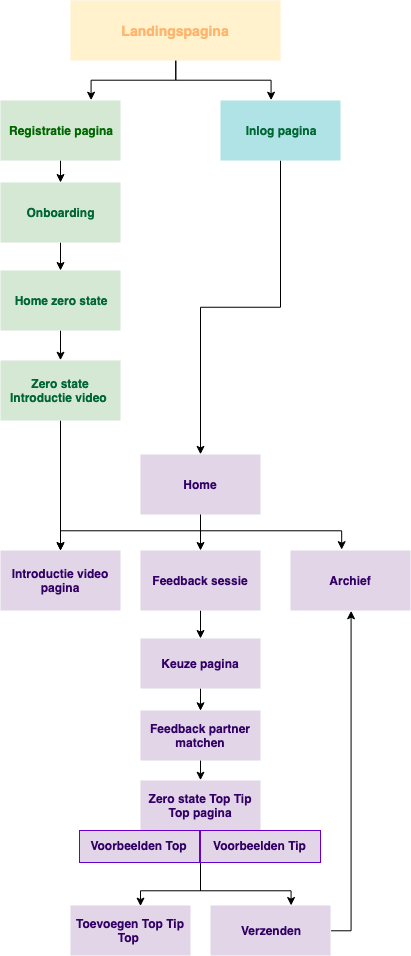

The diagram above was exported from draw.io. Its source (the exported page's mxGraphModel, read from the mxfile embedded in the PNG):
<mxGraphModel dx="1060" dy="735" grid="1" gridSize="10" guides="1" tooltips="1" connect="1" arrows="1" fold="1" page="1" pageScale="1" pageWidth="1654" pageHeight="1169" math="0" shadow="0">
  <root>
    <mxCell id="xpYgx8f2lFqvf0iGxkgm-0" />
    <mxCell id="xpYgx8f2lFqvf0iGxkgm-1" parent="xpYgx8f2lFqvf0iGxkgm-0" />
    <mxCell id="xpYgx8f2lFqvf0iGxkgm-5" style="edgeStyle=orthogonalEdgeStyle;rounded=0;orthogonalLoop=1;jettySize=auto;html=1;exitX=0.5;exitY=1;exitDx=0;exitDy=0;entryX=0.75;entryY=0;entryDx=0;entryDy=0;" edge="1" parent="xpYgx8f2lFqvf0iGxkgm-1" source="xpYgx8f2lFqvf0iGxkgm-2" target="xpYgx8f2lFqvf0iGxkgm-4">
      <mxGeometry relative="1" as="geometry" />
    </mxCell>
    <mxCell id="xpYgx8f2lFqvf0iGxkgm-6" style="edgeStyle=orthogonalEdgeStyle;rounded=0;orthogonalLoop=1;jettySize=auto;html=1;exitX=0.5;exitY=1;exitDx=0;exitDy=0;entryX=0.417;entryY=0;entryDx=0;entryDy=0;entryPerimeter=0;" edge="1" parent="xpYgx8f2lFqvf0iGxkgm-1" source="xpYgx8f2lFqvf0iGxkgm-2" target="xpYgx8f2lFqvf0iGxkgm-3">
      <mxGeometry relative="1" as="geometry" />
    </mxCell>
    <mxCell id="xpYgx8f2lFqvf0iGxkgm-2" value="&lt;font style=&quot;font-size: 14px&quot; color=&quot;#ffb570&quot;&gt;&lt;b&gt;Landingspagina&lt;/b&gt;&lt;/font&gt;" style="rounded=0;whiteSpace=wrap;html=1;fillColor=#fff2cc;strokeColor=none;" vertex="1" parent="xpYgx8f2lFqvf0iGxkgm-1">
      <mxGeometry x="850" y="70" width="210" height="60" as="geometry" />
    </mxCell>
    <mxCell id="xpYgx8f2lFqvf0iGxkgm-20" style="edgeStyle=orthogonalEdgeStyle;rounded=0;orthogonalLoop=1;jettySize=auto;html=1;entryX=0.5;entryY=0;entryDx=0;entryDy=0;" edge="1" parent="xpYgx8f2lFqvf0iGxkgm-1" source="xpYgx8f2lFqvf0iGxkgm-3" target="xpYgx8f2lFqvf0iGxkgm-18">
      <mxGeometry relative="1" as="geometry" />
    </mxCell>
    <mxCell id="xpYgx8f2lFqvf0iGxkgm-3" value="&lt;b&gt;&lt;font color=&quot;#006633&quot;&gt;Inlog pagina&lt;/font&gt;&lt;/b&gt;" style="rounded=0;whiteSpace=wrap;html=1;fillColor=#b0e3e6;strokeColor=none;" vertex="1" parent="xpYgx8f2lFqvf0iGxkgm-1">
      <mxGeometry x="1000" y="170" width="120" height="60" as="geometry" />
    </mxCell>
    <mxCell id="xpYgx8f2lFqvf0iGxkgm-8" value="" style="edgeStyle=orthogonalEdgeStyle;rounded=0;orthogonalLoop=1;jettySize=auto;html=1;" edge="1" parent="xpYgx8f2lFqvf0iGxkgm-1" source="xpYgx8f2lFqvf0iGxkgm-4" target="xpYgx8f2lFqvf0iGxkgm-7">
      <mxGeometry relative="1" as="geometry" />
    </mxCell>
    <mxCell id="xpYgx8f2lFqvf0iGxkgm-4" value="&lt;b&gt;&lt;font color=&quot;#006600&quot;&gt;Registratie pagina&lt;/font&gt;&lt;/b&gt;" style="rounded=0;whiteSpace=wrap;html=1;fillColor=#d5e8d4;strokeColor=none;" vertex="1" parent="xpYgx8f2lFqvf0iGxkgm-1">
      <mxGeometry x="780" y="170" width="120" height="60" as="geometry" />
    </mxCell>
    <mxCell id="xpYgx8f2lFqvf0iGxkgm-10" value="" style="edgeStyle=orthogonalEdgeStyle;rounded=0;orthogonalLoop=1;jettySize=auto;html=1;" edge="1" parent="xpYgx8f2lFqvf0iGxkgm-1" source="xpYgx8f2lFqvf0iGxkgm-7" target="xpYgx8f2lFqvf0iGxkgm-9">
      <mxGeometry relative="1" as="geometry" />
    </mxCell>
    <mxCell id="xpYgx8f2lFqvf0iGxkgm-7" value="&lt;b&gt;&lt;font color=&quot;#006633&quot;&gt;Onboarding&lt;/font&gt;&lt;/b&gt;" style="rounded=0;whiteSpace=wrap;html=1;fillColor=#d5e8d4;strokeColor=none;" vertex="1" parent="xpYgx8f2lFqvf0iGxkgm-1">
      <mxGeometry x="780" y="252" width="120" height="60" as="geometry" />
    </mxCell>
    <mxCell id="xpYgx8f2lFqvf0iGxkgm-14" style="edgeStyle=orthogonalEdgeStyle;rounded=0;orthogonalLoop=1;jettySize=auto;html=1;entryX=0.5;entryY=0;entryDx=0;entryDy=0;" edge="1" parent="xpYgx8f2lFqvf0iGxkgm-1" source="xpYgx8f2lFqvf0iGxkgm-9" target="xpYgx8f2lFqvf0iGxkgm-11">
      <mxGeometry relative="1" as="geometry" />
    </mxCell>
    <mxCell id="xpYgx8f2lFqvf0iGxkgm-9" value="&lt;b&gt;&lt;font color=&quot;#006633&quot;&gt;Home zero state&lt;/font&gt;&lt;/b&gt;" style="rounded=0;whiteSpace=wrap;html=1;fillColor=#d5e8d4;strokeColor=none;" vertex="1" parent="xpYgx8f2lFqvf0iGxkgm-1">
      <mxGeometry x="780" y="340" width="120" height="60" as="geometry" />
    </mxCell>
    <mxCell id="xpYgx8f2lFqvf0iGxkgm-17" value="" style="edgeStyle=orthogonalEdgeStyle;rounded=0;orthogonalLoop=1;jettySize=auto;html=1;" edge="1" parent="xpYgx8f2lFqvf0iGxkgm-1" source="xpYgx8f2lFqvf0iGxkgm-11" target="xpYgx8f2lFqvf0iGxkgm-15">
      <mxGeometry relative="1" as="geometry" />
    </mxCell>
    <mxCell id="xpYgx8f2lFqvf0iGxkgm-11" value="&lt;b&gt;&lt;font color=&quot;#006633&quot;&gt;Zero state Introductie video&amp;nbsp;&lt;/font&gt;&lt;/b&gt;" style="rounded=0;whiteSpace=wrap;html=1;fillColor=#d5e8d4;strokeColor=none;" vertex="1" parent="xpYgx8f2lFqvf0iGxkgm-1">
      <mxGeometry x="780" y="430" width="120" height="60" as="geometry" />
    </mxCell>
    <mxCell id="xpYgx8f2lFqvf0iGxkgm-15" value="&lt;b&gt;&lt;font color=&quot;#330066&quot;&gt;Introductie video pagina&lt;/font&gt;&lt;/b&gt;" style="rounded=0;whiteSpace=wrap;html=1;fillColor=#e1d5e7;strokeColor=none;" vertex="1" parent="xpYgx8f2lFqvf0iGxkgm-1">
      <mxGeometry x="780" y="620" width="120" height="60" as="geometry" />
    </mxCell>
    <mxCell id="xpYgx8f2lFqvf0iGxkgm-23" value="" style="edgeStyle=orthogonalEdgeStyle;rounded=0;orthogonalLoop=1;jettySize=auto;html=1;" edge="1" parent="xpYgx8f2lFqvf0iGxkgm-1" source="xpYgx8f2lFqvf0iGxkgm-18" target="xpYgx8f2lFqvf0iGxkgm-21">
      <mxGeometry relative="1" as="geometry" />
    </mxCell>
    <mxCell id="xpYgx8f2lFqvf0iGxkgm-25" style="edgeStyle=orthogonalEdgeStyle;rounded=0;orthogonalLoop=1;jettySize=auto;html=1;exitX=0.5;exitY=1;exitDx=0;exitDy=0;entryX=0.422;entryY=-0.017;entryDx=0;entryDy=0;entryPerimeter=0;" edge="1" parent="xpYgx8f2lFqvf0iGxkgm-1" source="xpYgx8f2lFqvf0iGxkgm-18" target="xpYgx8f2lFqvf0iGxkgm-22">
      <mxGeometry relative="1" as="geometry">
        <Array as="points">
          <mxPoint x="980" y="600" />
          <mxPoint x="1121" y="600" />
        </Array>
      </mxGeometry>
    </mxCell>
    <mxCell id="xpYgx8f2lFqvf0iGxkgm-26" style="edgeStyle=orthogonalEdgeStyle;rounded=0;orthogonalLoop=1;jettySize=auto;html=1;exitX=0.5;exitY=1;exitDx=0;exitDy=0;entryX=0.5;entryY=0;entryDx=0;entryDy=0;" edge="1" parent="xpYgx8f2lFqvf0iGxkgm-1" source="xpYgx8f2lFqvf0iGxkgm-18" target="xpYgx8f2lFqvf0iGxkgm-15">
      <mxGeometry relative="1" as="geometry">
        <Array as="points">
          <mxPoint x="980" y="600" />
          <mxPoint x="840" y="600" />
        </Array>
      </mxGeometry>
    </mxCell>
    <mxCell id="xpYgx8f2lFqvf0iGxkgm-18" value="&lt;b&gt;&lt;font color=&quot;#330066&quot;&gt;Home&lt;/font&gt;&lt;/b&gt;" style="rounded=0;whiteSpace=wrap;html=1;fillColor=#e1d5e7;strokeColor=none;" vertex="1" parent="xpYgx8f2lFqvf0iGxkgm-1">
      <mxGeometry x="920" y="524" width="120" height="60" as="geometry" />
    </mxCell>
    <mxCell id="xpYgx8f2lFqvf0iGxkgm-28" value="" style="edgeStyle=orthogonalEdgeStyle;rounded=0;orthogonalLoop=1;jettySize=auto;html=1;" edge="1" parent="xpYgx8f2lFqvf0iGxkgm-1" source="xpYgx8f2lFqvf0iGxkgm-21" target="xpYgx8f2lFqvf0iGxkgm-27">
      <mxGeometry relative="1" as="geometry" />
    </mxCell>
    <mxCell id="xpYgx8f2lFqvf0iGxkgm-21" value="&lt;b&gt;&lt;font color=&quot;#330066&quot;&gt;Feedback sessie&lt;/font&gt;&lt;/b&gt;" style="rounded=0;whiteSpace=wrap;html=1;fillColor=#e1d5e7;strokeColor=none;" vertex="1" parent="xpYgx8f2lFqvf0iGxkgm-1">
      <mxGeometry x="920" y="620" width="120" height="60" as="geometry" />
    </mxCell>
    <mxCell id="xpYgx8f2lFqvf0iGxkgm-22" value="&lt;b&gt;&lt;font color=&quot;#330066&quot;&gt;Archief&lt;/font&gt;&lt;/b&gt;" style="rounded=0;whiteSpace=wrap;html=1;fillColor=#e1d5e7;strokeColor=none;" vertex="1" parent="xpYgx8f2lFqvf0iGxkgm-1">
      <mxGeometry x="1070" y="620" width="120" height="60" as="geometry" />
    </mxCell>
    <mxCell id="xpYgx8f2lFqvf0iGxkgm-36" style="edgeStyle=orthogonalEdgeStyle;rounded=0;orthogonalLoop=1;jettySize=auto;html=1;exitX=0.5;exitY=1;exitDx=0;exitDy=0;entryX=0.5;entryY=0;entryDx=0;entryDy=0;" edge="1" parent="xpYgx8f2lFqvf0iGxkgm-1" source="xpYgx8f2lFqvf0iGxkgm-27" target="xpYgx8f2lFqvf0iGxkgm-29">
      <mxGeometry relative="1" as="geometry" />
    </mxCell>
    <mxCell id="xpYgx8f2lFqvf0iGxkgm-27" value="&lt;b&gt;&lt;font color=&quot;#330066&quot;&gt;Keuze pagina&lt;/font&gt;&lt;/b&gt;" style="rounded=0;whiteSpace=wrap;html=1;fillColor=#e1d5e7;strokeColor=none;" vertex="1" parent="xpYgx8f2lFqvf0iGxkgm-1">
      <mxGeometry x="920" y="708" width="120" height="50" as="geometry" />
    </mxCell>
    <mxCell id="xpYgx8f2lFqvf0iGxkgm-38" style="edgeStyle=orthogonalEdgeStyle;rounded=0;orthogonalLoop=1;jettySize=auto;html=1;exitX=0.5;exitY=1;exitDx=0;exitDy=0;entryX=0.5;entryY=0;entryDx=0;entryDy=0;" edge="1" parent="xpYgx8f2lFqvf0iGxkgm-1" source="xpYgx8f2lFqvf0iGxkgm-29" target="xpYgx8f2lFqvf0iGxkgm-37">
      <mxGeometry relative="1" as="geometry" />
    </mxCell>
    <mxCell id="xpYgx8f2lFqvf0iGxkgm-29" value="&lt;b&gt;&lt;font color=&quot;#330066&quot;&gt;Feedback partner matchen&lt;/font&gt;&lt;/b&gt;" style="rounded=0;whiteSpace=wrap;html=1;fillColor=#e1d5e7;strokeColor=none;" vertex="1" parent="xpYgx8f2lFqvf0iGxkgm-1">
      <mxGeometry x="920" y="780" width="120" height="50" as="geometry" />
    </mxCell>
    <mxCell id="xpYgx8f2lFqvf0iGxkgm-45" style="edgeStyle=orthogonalEdgeStyle;rounded=0;orthogonalLoop=1;jettySize=auto;html=1;exitX=0.5;exitY=1;exitDx=0;exitDy=0;" edge="1" parent="xpYgx8f2lFqvf0iGxkgm-1">
      <mxGeometry relative="1" as="geometry">
        <mxPoint x="969.8333333333335" y="899.8333333333335" as="sourcePoint" />
        <mxPoint x="919.8333333333335" y="975" as="targetPoint" />
        <Array as="points">
          <mxPoint x="980" y="900" />
          <mxPoint x="980" y="960" />
          <mxPoint x="920" y="960" />
        </Array>
      </mxGeometry>
    </mxCell>
    <mxCell id="xpYgx8f2lFqvf0iGxkgm-46" style="edgeStyle=orthogonalEdgeStyle;rounded=0;orthogonalLoop=1;jettySize=auto;html=1;exitX=0.5;exitY=1;exitDx=0;exitDy=0;" edge="1" parent="xpYgx8f2lFqvf0iGxkgm-1" source="xpYgx8f2lFqvf0iGxkgm-37" target="xpYgx8f2lFqvf0iGxkgm-39">
      <mxGeometry relative="1" as="geometry">
        <Array as="points">
          <mxPoint x="980" y="960" />
          <mxPoint x="1070" y="960" />
        </Array>
      </mxGeometry>
    </mxCell>
    <mxCell id="xpYgx8f2lFqvf0iGxkgm-37" value="&lt;b&gt;&lt;font color=&quot;#330066&quot;&gt;Zero state Top Tip Top pagina&lt;/font&gt;&lt;/b&gt;" style="rounded=0;whiteSpace=wrap;html=1;fillColor=#e1d5e7;strokeColor=none;" vertex="1" parent="xpYgx8f2lFqvf0iGxkgm-1">
      <mxGeometry x="920" y="850" width="120" height="50" as="geometry" />
    </mxCell>
    <mxCell id="xpYgx8f2lFqvf0iGxkgm-47" style="edgeStyle=orthogonalEdgeStyle;rounded=0;orthogonalLoop=1;jettySize=auto;html=1;exitX=1;exitY=0.5;exitDx=0;exitDy=0;entryX=0.5;entryY=1;entryDx=0;entryDy=0;" edge="1" parent="xpYgx8f2lFqvf0iGxkgm-1" source="xpYgx8f2lFqvf0iGxkgm-39" target="xpYgx8f2lFqvf0iGxkgm-22">
      <mxGeometry relative="1" as="geometry" />
    </mxCell>
    <mxCell id="xpYgx8f2lFqvf0iGxkgm-39" value="&lt;font color=&quot;#330066&quot;&gt;&lt;b&gt;Verzenden&lt;/b&gt;&lt;/font&gt;" style="rounded=0;whiteSpace=wrap;html=1;fillColor=#e1d5e7;strokeColor=none;" vertex="1" parent="xpYgx8f2lFqvf0iGxkgm-1">
      <mxGeometry x="990" y="975" width="120" height="50" as="geometry" />
    </mxCell>
    <mxCell id="xpYgx8f2lFqvf0iGxkgm-40" value="&lt;font color=&quot;#330066&quot;&gt;&lt;b&gt;Voorbeelden Top&lt;/b&gt;&lt;/font&gt;" style="rounded=0;whiteSpace=wrap;html=1;fillColor=#e1d5e7;strokeColor=#6600CC;" vertex="1" parent="xpYgx8f2lFqvf0iGxkgm-1">
      <mxGeometry x="859" y="900" width="120" height="32" as="geometry" />
    </mxCell>
    <mxCell id="xpYgx8f2lFqvf0iGxkgm-41" value="&lt;font color=&quot;#330066&quot;&gt;&lt;b&gt;Voorbeelden Tip&lt;/b&gt;&lt;/font&gt;" style="rounded=0;whiteSpace=wrap;html=1;fillColor=#e1d5e7;strokeColor=#6600CC;gradientColor=none;" vertex="1" parent="xpYgx8f2lFqvf0iGxkgm-1">
      <mxGeometry x="980" y="900" width="120" height="32" as="geometry" />
    </mxCell>
    <mxCell id="xpYgx8f2lFqvf0iGxkgm-44" value="&lt;b&gt;&lt;font color=&quot;#330066&quot;&gt;Toevoegen Top Tip Top&amp;nbsp;&lt;/font&gt;&lt;/b&gt;" style="rounded=0;whiteSpace=wrap;html=1;fillColor=#e1d5e7;strokeColor=none;" vertex="1" parent="xpYgx8f2lFqvf0iGxkgm-1">
      <mxGeometry x="850" y="975" width="120" height="50" as="geometry" />
    </mxCell>
  </root>
</mxGraphModel>